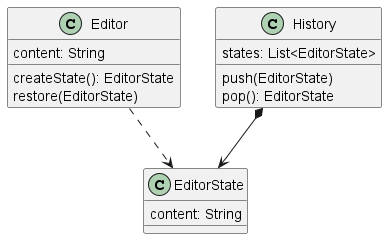

The diagram above was rendered by PlantUML. Its source (embedded in the PNG):
@startuml

class Editor{
    content: String
    createState(): EditorState
    restore(EditorState)
}

class EditorState{
    content: String
}

class History{
    states: List<EditorState>

    push(EditorState)
    pop(): EditorState
}

History *--> EditorState
Editor ..> EditorState


@enduml